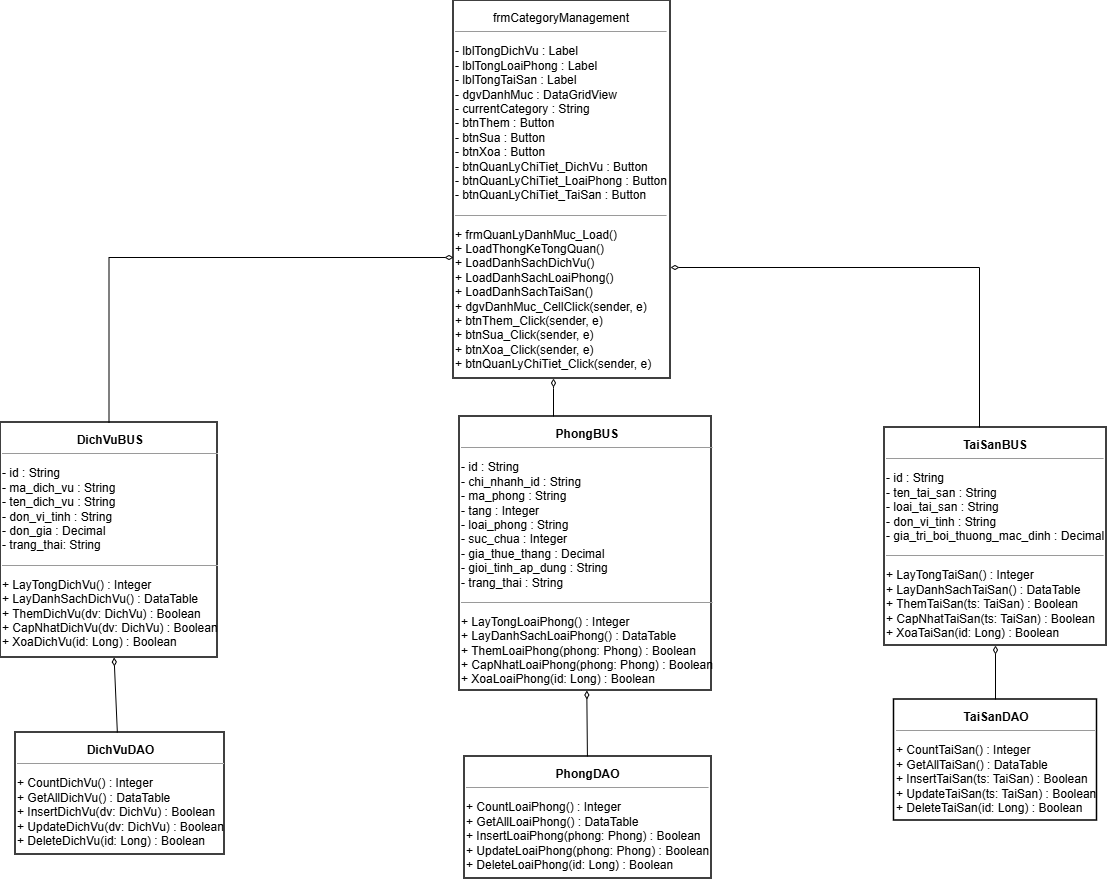

The diagram above was exported from draw.io. Its source (the exported page's mxGraphModel, read from the mxfile embedded in the PNG):
<mxGraphModel dx="1599" dy="1038" grid="0" gridSize="10" guides="1" tooltips="1" connect="1" arrows="1" fold="1" page="0" pageScale="1" pageWidth="1550" pageHeight="2000" background="#ffffff" math="0" shadow="0">
  <root>
    <mxCell id="0" />
    <mxCell id="1" parent="0" />
    <mxCell id="RTU6TAmWNfQGGi0qncKq-1" parent="1" style="whiteSpace=wrap;html=1;align=left;verticalAlign=top;strokeColor=#000000;strokeWidth=1.5;fillColor=#ffffff;" value="&lt;p style=&quot;margin:0px;margin-top:4px;text-align:center;&quot;&gt;frmCategoryManagement&lt;/p&gt;&lt;hr size=&quot;1&quot;&gt;&lt;pre data-pm-slice=&quot;1 1 []&quot;&gt;&lt;code&gt;&lt;font face=&quot;Helvetica&quot;&gt;- lblTongDichVu : Label&lt;br&gt;- lblTongLoaiPhong : Label&lt;br&gt;- lblTongTaiSan : Label&lt;br&gt;- dgvDanhMuc : DataGridView&lt;br&gt;- currentCategory : String&lt;br&gt;- btnThem : Button&lt;br&gt;- btnSua : Button&lt;br&gt;- btnXoa : Button&lt;br&gt;- btnQuanLyChiTiet_DichVu : Button&lt;br&gt;- btnQuanLyChiTiet_LoaiPhong : Button&lt;br&gt;- btnQuanLyChiTiet_TaiSan : Button&lt;/font&gt;&lt;/code&gt;&lt;/pre&gt;&lt;hr size=&quot;1&quot;&gt;&lt;pre data-pm-slice=&quot;1 1 []&quot;&gt;&lt;code&gt;&lt;font face=&quot;Helvetica&quot;&gt;+ frmQuanLyDanhMuc_Load()&lt;br&gt;+ LoadThongKeTongQuan()&lt;br&gt;+ LoadDanhSachDichVu()&lt;br&gt;+ LoadDanhSachLoaiPhong()&lt;br&gt;+ LoadDanhSachTaiSan()&lt;br&gt;+ dgvDanhMuc_CellClick(sender, e)&lt;br&gt;+ btnThem_Click(sender, e)&lt;br&gt;+ btnSua_Click(sender, e)&lt;br&gt;+ btnXoa_Click(sender, e)&lt;br&gt;+ btnQuanLyChiTiet_Click(sender, e)&lt;/font&gt;&lt;/code&gt;&lt;/pre&gt;" vertex="1">
      <mxGeometry height="378" width="217" x="295" y="-360" as="geometry" />
    </mxCell>
    <mxCell id="RTU6TAmWNfQGGi0qncKq-2" parent="1" style="whiteSpace=wrap;html=1;align=left;verticalAlign=top;strokeColor=#000000;strokeWidth=1.5;fillColor=#ffffff;" value="&lt;p style=&quot;margin:0px;margin-top:4px;text-align:center;&quot;&gt;&lt;b&gt;&lt;font face=&quot;Helvetica&quot;&gt;DichVuDAO&lt;/font&gt;&lt;/b&gt;&lt;/p&gt;&lt;hr size=&quot;1&quot;&gt;&lt;pre data-pm-slice=&quot;1 1 []&quot;&gt;&lt;code&gt;&lt;font face=&quot;Helvetica&quot;&gt;+ CountDichVu() : Integer&lt;br&gt;+ GetAllDichVu() : DataTable&lt;br&gt;+ InsertDichVu(dv: DichVu) : Boolean&lt;br&gt;+ UpdateDichVu(dv: DichVu) : Boolean&lt;br&gt;+ DeleteDichVu(id: Long) : Boolean&lt;/font&gt;&lt;/code&gt;&lt;/pre&gt;" vertex="1">
      <mxGeometry height="122" width="209" x="-143" y="372" as="geometry" />
    </mxCell>
    <mxCell id="RTU6TAmWNfQGGi0qncKq-3" edge="1" parent="1" source="RTU6TAmWNfQGGi0qncKq-2" style="endArrow=diamondThin;html=1;rounded=0;endFill=0;" target="RTU6TAmWNfQGGi0qncKq-4" value="">
      <mxGeometry height="50" relative="1" width="50" as="geometry">
        <mxPoint x="79" y="243" as="sourcePoint" />
        <mxPoint x="157" y="130" as="targetPoint" />
      </mxGeometry>
    </mxCell>
    <mxCell id="RTU6TAmWNfQGGi0qncKq-4" parent="1" style="whiteSpace=wrap;html=1;align=left;verticalAlign=top;strokeColor=#000000;strokeWidth=1.5;fillColor=#ffffff;" value="&lt;p style=&quot;margin:0px;margin-top:4px;text-align:center;&quot;&gt;&lt;b&gt;DichVuBUS&lt;/b&gt;&lt;/p&gt;&lt;hr size=&quot;1&quot;&gt;&lt;pre data-pm-slice=&quot;1 1 []&quot;&gt;&lt;code&gt;&lt;font face=&quot;Helvetica&quot;&gt;- id : String&lt;br&gt;- ma_dich_vu : String&lt;br&gt;- ten_dich_vu : String&lt;br&gt;- don_vi_tinh : String&lt;br&gt;- don_gia : Decimal&lt;br&gt;- trang_thai: String&lt;/font&gt;&lt;/code&gt;&lt;/pre&gt;&lt;hr size=&quot;1&quot;&gt;&lt;pre data-pm-slice=&quot;1 1 []&quot;&gt;&lt;code&gt;&lt;font face=&quot;Helvetica&quot;&gt;+ LayTongDichVu() : Integer&lt;br/&gt;+ LayDanhSachDichVu() : DataTable&lt;br/&gt;+ ThemDichVu(dv: DichVu) : Boolean&lt;br/&gt;+ CapNhatDichVu(dv: DichVu) : Boolean&lt;br/&gt;+ XoaDichVu(id: Long) : Boolean&lt;/font&gt;&lt;/code&gt;&lt;/pre&gt;" vertex="1">
      <mxGeometry height="235" width="217" x="-158" y="62" as="geometry" />
    </mxCell>
    <mxCell id="RTU6TAmWNfQGGi0qncKq-5" edge="1" parent="1" source="RTU6TAmWNfQGGi0qncKq-4" style="endArrow=diamondThin;html=1;rounded=0;endFill=0;edgeStyle=orthogonalEdgeStyle;" target="RTU6TAmWNfQGGi0qncKq-1" value="">
      <mxGeometry height="50" relative="1" width="50" as="geometry">
        <Array as="points">
          <mxPoint x="411" y="-103" />
          <mxPoint x="411" y="-103" />
        </Array>
        <mxPoint x="489" y="-62" as="sourcePoint" />
        <mxPoint x="489" y="-153" as="targetPoint" />
      </mxGeometry>
    </mxCell>
    <mxCell id="RTU6TAmWNfQGGi0qncKq-6" parent="1" style="whiteSpace=wrap;html=1;align=left;verticalAlign=top;strokeColor=#000000;strokeWidth=1.5;fillColor=#ffffff;" value="&lt;p style=&quot;margin:0px;margin-top:4px;text-align:center;&quot;&gt;&lt;b&gt;&lt;font face=&quot;Helvetica&quot;&gt;TaiSanBUS&lt;/font&gt;&lt;/b&gt;&lt;/p&gt;&lt;hr size=&quot;1&quot;&gt;&lt;pre data-pm-slice=&quot;1 1 []&quot;&gt;&lt;code&gt;&lt;font face=&quot;Helvetica&quot;&gt;- id : String&lt;br&gt;- ten_tai_san : String&lt;br&gt;- loai_tai_san : String&lt;br&gt;- don_vi_tinh : String&lt;br&gt;- gia_tri_boi_thuong_mac_dinh : Decimal&lt;/font&gt;&lt;/code&gt;&lt;/pre&gt;&lt;hr size=&quot;1&quot;&gt;&lt;pre data-pm-slice=&quot;1 1 []&quot;&gt;&lt;code&gt;&lt;font face=&quot;Helvetica&quot;&gt;+ LayTongTaiSan() : Integer&lt;br/&gt;+ LayDanhSachTaiSan() : DataTable&lt;br/&gt;+ ThemTaiSan(ts: TaiSan) : Boolean&lt;br/&gt;+ CapNhatTaiSan(ts: TaiSan) : Boolean&lt;br/&gt;+ XoaTaiSan(id: Long) : Boolean&lt;/font&gt;&lt;/code&gt;&lt;/pre&gt;" vertex="1">
      <mxGeometry height="218" width="222" x="726" y="67" as="geometry" />
    </mxCell>
    <mxCell id="RTU6TAmWNfQGGi0qncKq-7" edge="1" parent="1" source="RTU6TAmWNfQGGi0qncKq-6" style="endArrow=diamondThin;html=1;rounded=0;endFill=0;edgeStyle=orthogonalEdgeStyle;" target="RTU6TAmWNfQGGi0qncKq-1" value="">
      <mxGeometry height="50" relative="1" width="50" as="geometry">
        <Array as="points">
          <mxPoint x="821" y="-93" />
        </Array>
        <mxPoint x="212" y="40" as="sourcePoint" />
        <mxPoint x="305" y="-93" as="targetPoint" />
      </mxGeometry>
    </mxCell>
    <mxCell id="RTU6TAmWNfQGGi0qncKq-8" parent="1" style="whiteSpace=wrap;html=1;align=left;verticalAlign=top;strokeColor=#000000;strokeWidth=1.5;fillColor=#ffffff;" value="&lt;p style=&quot;margin:0px;margin-top:4px;text-align:center;&quot;&gt;&lt;b&gt;&lt;font face=&quot;Helvetica&quot;&gt;TaiSanDAO&lt;/font&gt;&lt;/b&gt;&lt;/p&gt;&lt;hr size=&quot;1&quot;&gt;&lt;pre data-pm-slice=&quot;1 1 []&quot;&gt;&lt;code&gt;&lt;font face=&quot;Helvetica&quot;&gt;+ CountTaiSan() : Integer&lt;br&gt;+ GetAllTaiSan() : DataTable&lt;br&gt;+ InsertTaiSan(ts: TaiSan) : Boolean&lt;br&gt;+ UpdateTaiSan(ts: TaiSan) : Boolean&lt;br&gt;+ DeleteTaiSan(id: Long) : Boolean&lt;/font&gt;&lt;/code&gt;&lt;/pre&gt;" vertex="1">
      <mxGeometry height="121" width="203" x="735.5" y="339" as="geometry" />
    </mxCell>
    <mxCell id="RTU6TAmWNfQGGi0qncKq-9" edge="1" parent="1" source="RTU6TAmWNfQGGi0qncKq-8" style="endArrow=diamondThin;html=1;rounded=0;endFill=0;" target="RTU6TAmWNfQGGi0qncKq-6" value="">
      <mxGeometry height="50" relative="1" width="50" as="geometry">
        <mxPoint x="212" y="348" as="sourcePoint" />
        <mxPoint x="212" y="241" as="targetPoint" />
      </mxGeometry>
    </mxCell>
    <mxCell id="RTU6TAmWNfQGGi0qncKq-10" parent="1" style="whiteSpace=wrap;html=1;align=left;verticalAlign=top;strokeColor=#000000;strokeWidth=1.5;fillColor=#ffffff;" value="&lt;p style=&quot;margin:0px;margin-top:4px;text-align:center;&quot;&gt;&lt;b&gt;&lt;font face=&quot;Helvetica&quot;&gt;PhongBUS&lt;/font&gt;&lt;/b&gt;&lt;/p&gt;&lt;hr size=&quot;1&quot;&gt;&lt;pre data-pm-slice=&quot;1 1 []&quot;&gt;&lt;code&gt;&lt;font face=&quot;Helvetica&quot;&gt;- id : String&lt;br&gt;- chi_nhanh_id : String&lt;br&gt;- ma_phong : String&lt;br&gt;- tang : Integer&lt;br&gt;- loai_phong : String&lt;br&gt;- suc_chua : Integer&lt;br&gt;- gia_thue_thang : Decimal&lt;br&gt;- gioi_tinh_ap_dung : String&lt;br&gt;- trang_thai : String&lt;/font&gt;&lt;/code&gt;&lt;/pre&gt;&lt;hr size=&quot;1&quot;&gt;&lt;pre data-pm-slice=&quot;1 1 []&quot;&gt;&lt;code&gt;&lt;font face=&quot;Helvetica&quot;&gt;+ LayTongLoaiPhong() : Integer&lt;br&gt;+ LayDanhSachLoaiPhong() : DataTable&lt;br&gt;+ ThemLoaiPhong(phong: Phong) : Boolean&lt;br&gt;+ CapNhatLoaiPhong(phong: Phong) : Boolean&lt;br&gt;+ XoaLoaiPhong(id: Long) : Boolean&lt;/font&gt;&lt;/code&gt;&lt;/pre&gt;" vertex="1">
      <mxGeometry height="274" width="252" x="301" y="56" as="geometry" />
    </mxCell>
    <mxCell id="RTU6TAmWNfQGGi0qncKq-11" edge="1" parent="1" source="RTU6TAmWNfQGGi0qncKq-10" style="endArrow=diamondThin;html=1;rounded=0;endFill=0;edgeStyle=orthogonalEdgeStyle;" target="RTU6TAmWNfQGGi0qncKq-1" value="">
      <mxGeometry height="50" relative="1" width="50" as="geometry">
        <Array as="points">
          <mxPoint x="395" y="28" />
          <mxPoint x="395" y="28" />
        </Array>
        <mxPoint x="650" y="63" as="sourcePoint" />
        <mxPoint x="530" y="-83" as="targetPoint" />
      </mxGeometry>
    </mxCell>
    <mxCell id="RTU6TAmWNfQGGi0qncKq-12" parent="1" style="whiteSpace=wrap;html=1;align=left;verticalAlign=top;strokeColor=#000000;strokeWidth=1.5;fillColor=#ffffff;" value="&lt;p style=&quot;margin:0px;margin-top:4px;text-align:center;&quot;&gt;&lt;b&gt;&lt;font face=&quot;Helvetica&quot;&gt;PhongDAO&lt;/font&gt;&lt;/b&gt;&lt;/p&gt;&lt;hr size=&quot;1&quot;&gt;&lt;pre data-pm-slice=&quot;1 1 []&quot;&gt;&lt;code&gt;&lt;font face=&quot;Helvetica&quot;&gt;+ CountLoaiPhong() : Integer&lt;br&gt;+ GetAllLoaiPhong() : DataTable&lt;br&gt;+ InsertLoaiPhong(phong: Phong) : Boolean&lt;br&gt;+ UpdateLoaiPhong(phong: Phong) : Boolean&lt;br&gt;+ DeleteLoaiPhong(id: Long) : Boolean&lt;/font&gt;&lt;/code&gt;&lt;/pre&gt;" vertex="1">
      <mxGeometry height="122" width="247" x="306" y="396" as="geometry" />
    </mxCell>
    <mxCell id="RTU6TAmWNfQGGi0qncKq-13" edge="1" parent="1" source="RTU6TAmWNfQGGi0qncKq-12" style="endArrow=diamondThin;html=1;rounded=0;endFill=0;" target="RTU6TAmWNfQGGi0qncKq-10" value="">
      <mxGeometry height="50" relative="1" width="50" as="geometry">
        <mxPoint x="684" y="356" as="sourcePoint" />
        <mxPoint x="684" y="234" as="targetPoint" />
      </mxGeometry>
    </mxCell>
  </root>
</mxGraphModel>